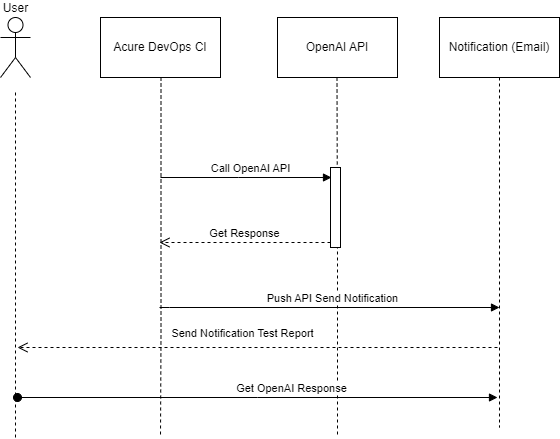

The diagram above was exported from draw.io. Its source (the exported page's mxGraphModel, read from the mxfile embedded in the PNG):
<mxGraphModel dx="1050" dy="573" grid="1" gridSize="10" guides="1" tooltips="1" connect="1" arrows="1" fold="1" page="1" pageScale="1" pageWidth="850" pageHeight="1100" math="0" shadow="0">
  <root>
    <mxCell id="0" />
    <mxCell id="1" parent="0" />
    <mxCell id="r-QJJK2opc04MjOTLEjq-28" value="User" style="shape=umlActor;verticalLabelPosition=top;verticalAlign=bottom;html=1;labelPosition=center;align=center;" vertex="1" parent="1">
      <mxGeometry x="33" y="20" width="30" height="60" as="geometry" />
    </mxCell>
    <mxCell id="r-QJJK2opc04MjOTLEjq-31" value="Acure DevOps CI" style="whiteSpace=wrap;html=1;" vertex="1" parent="1">
      <mxGeometry x="133" y="20" width="120" height="60" as="geometry" />
    </mxCell>
    <mxCell id="r-QJJK2opc04MjOTLEjq-33" value="OpenAI API" style="whiteSpace=wrap;html=1;" vertex="1" parent="1">
      <mxGeometry x="310" y="20" width="120" height="60" as="geometry" />
    </mxCell>
    <mxCell id="r-QJJK2opc04MjOTLEjq-35" style="edgeStyle=orthogonalEdgeStyle;rounded=0;orthogonalLoop=1;jettySize=auto;html=1;dashed=1;endArrow=none;endFill=0;" edge="1" parent="1">
      <mxGeometry relative="1" as="geometry">
        <mxPoint x="193" y="440" as="targetPoint" />
        <mxPoint x="193.5" y="80" as="sourcePoint" />
        <Array as="points">
          <mxPoint x="194" y="335" />
          <mxPoint x="193" y="440" />
        </Array>
      </mxGeometry>
    </mxCell>
    <mxCell id="r-QJJK2opc04MjOTLEjq-39" style="edgeStyle=orthogonalEdgeStyle;rounded=0;orthogonalLoop=1;jettySize=auto;html=1;dashed=1;endArrow=none;endFill=0;" edge="1" parent="1">
      <mxGeometry relative="1" as="geometry">
        <mxPoint x="48" y="440" as="targetPoint" />
        <mxPoint x="48" y="95" as="sourcePoint" />
        <Array as="points">
          <mxPoint x="48" y="95" />
        </Array>
      </mxGeometry>
    </mxCell>
    <mxCell id="r-QJJK2opc04MjOTLEjq-57" style="edgeStyle=orthogonalEdgeStyle;rounded=0;orthogonalLoop=1;jettySize=auto;html=1;dashed=1;endArrow=none;endFill=0;" edge="1" parent="1">
      <mxGeometry relative="1" as="geometry">
        <mxPoint x="370" y="440" as="targetPoint" />
        <mxPoint x="369.5" y="80" as="sourcePoint" />
      </mxGeometry>
    </mxCell>
    <mxCell id="r-QJJK2opc04MjOTLEjq-60" value="" style="html=1;points=[];perimeter=orthogonalPerimeter;outlineConnect=0;targetShapes=umlLifeline;portConstraint=eastwest;newEdgeStyle={&quot;edgeStyle&quot;:&quot;elbowEdgeStyle&quot;,&quot;elbow&quot;:&quot;vertical&quot;,&quot;curved&quot;:0,&quot;rounded&quot;:0};" vertex="1" parent="1">
      <mxGeometry x="363" y="170" width="10" height="80" as="geometry" />
    </mxCell>
    <mxCell id="r-QJJK2opc04MjOTLEjq-61" value="Call OpenAI API" style="html=1;verticalAlign=bottom;endArrow=block;edgeStyle=elbowEdgeStyle;elbow=vertical;curved=0;rounded=0;" edge="1" parent="1">
      <mxGeometry x="0.0566" relative="1" as="geometry">
        <mxPoint x="193" y="180" as="sourcePoint" />
        <Array as="points">
          <mxPoint x="271" y="180" />
          <mxPoint x="592" y="175" />
        </Array>
        <mxPoint as="offset" />
        <mxPoint x="364" y="180" as="targetPoint" />
      </mxGeometry>
    </mxCell>
    <mxCell id="r-QJJK2opc04MjOTLEjq-62" value="Get Response" style="html=1;verticalAlign=bottom;endArrow=open;dashed=1;endSize=8;edgeStyle=elbowEdgeStyle;elbow=vertical;curved=0;rounded=0;" edge="1" parent="1" source="r-QJJK2opc04MjOTLEjq-60">
      <mxGeometry relative="1" as="geometry">
        <mxPoint x="192" y="245" as="targetPoint" />
      </mxGeometry>
    </mxCell>
    <mxCell id="r-QJJK2opc04MjOTLEjq-65" value="Notification (Email)" style="whiteSpace=wrap;html=1;" vertex="1" parent="1">
      <mxGeometry x="472" y="20" width="120" height="60" as="geometry" />
    </mxCell>
    <mxCell id="r-QJJK2opc04MjOTLEjq-66" style="edgeStyle=orthogonalEdgeStyle;rounded=0;orthogonalLoop=1;jettySize=auto;html=1;dashed=1;endArrow=none;endFill=0;" edge="1" parent="1">
      <mxGeometry relative="1" as="geometry">
        <mxPoint x="532" y="430" as="targetPoint" />
        <mxPoint x="532" y="80" as="sourcePoint" />
      </mxGeometry>
    </mxCell>
    <mxCell id="r-QJJK2opc04MjOTLEjq-71" value="Push API Send Notification" style="html=1;verticalAlign=bottom;endArrow=block;edgeStyle=elbowEdgeStyle;elbow=vertical;curved=0;rounded=0;" edge="1" parent="1">
      <mxGeometry x="0.0196" relative="1" as="geometry">
        <mxPoint x="192" y="310" as="sourcePoint" />
        <Array as="points">
          <mxPoint x="202" y="310" />
        </Array>
        <mxPoint as="offset" />
        <mxPoint x="532" y="310" as="targetPoint" />
      </mxGeometry>
    </mxCell>
    <mxCell id="r-QJJK2opc04MjOTLEjq-72" value="Send Notification Test Report" style="html=1;verticalAlign=bottom;endArrow=open;dashed=1;endSize=8;edgeStyle=elbowEdgeStyle;elbow=vertical;curved=0;rounded=0;" edge="1" parent="1">
      <mxGeometry x="0.0638" y="-5" relative="1" as="geometry">
        <mxPoint x="50" y="350" as="targetPoint" />
        <mxPoint as="offset" />
        <mxPoint x="530" y="350" as="sourcePoint" />
      </mxGeometry>
    </mxCell>
    <mxCell id="r-QJJK2opc04MjOTLEjq-73" value="Get OpenAI Response" style="html=1;verticalAlign=bottom;startArrow=oval;startFill=1;endArrow=block;startSize=8;edgeStyle=elbowEdgeStyle;elbow=vertical;curved=0;rounded=0;" edge="1" parent="1">
      <mxGeometry x="0.1429" width="60" relative="1" as="geometry">
        <mxPoint x="50" y="400" as="sourcePoint" />
        <mxPoint x="530" y="400" as="targetPoint" />
        <mxPoint as="offset" />
      </mxGeometry>
    </mxCell>
  </root>
</mxGraphModel>